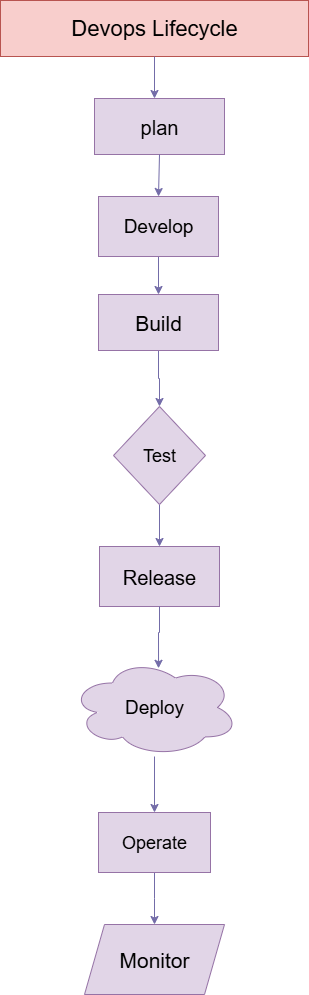

The diagram above was exported from draw.io. Its source (the exported page's mxGraphModel, read from the mxfile embedded in the PNG):
<mxGraphModel dx="1226" dy="661" grid="1" gridSize="14" guides="1" tooltips="1" connect="1" arrows="1" fold="1" page="1" pageScale="1" pageWidth="850" pageHeight="1100" math="0" shadow="0">
  <root>
    <mxCell id="0" />
    <mxCell id="1" parent="0" />
    <mxCell id="Rdz_TObCcYsGfdF_xH_4-110" value="Devops Lifecycle" style="rounded=0;whiteSpace=wrap;html=1;strokeColor=#B85450;fillColor=#f8cecc;fontSize=22;labelBackgroundColor=none;" vertex="1" parent="1">
      <mxGeometry x="224" y="28" width="308" height="56" as="geometry" />
    </mxCell>
    <mxCell id="Rdz_TObCcYsGfdF_xH_4-121" style="edgeStyle=orthogonalEdgeStyle;rounded=0;orthogonalLoop=1;jettySize=auto;html=1;entryX=0.5;entryY=0;entryDx=0;entryDy=0;strokeColor=#736CA8;fontColor=default;labelBackgroundColor=none;" edge="1" parent="1" source="Rdz_TObCcYsGfdF_xH_4-111" target="Rdz_TObCcYsGfdF_xH_4-112">
      <mxGeometry relative="1" as="geometry" />
    </mxCell>
    <mxCell id="Rdz_TObCcYsGfdF_xH_4-111" value="Develop" style="rounded=0;whiteSpace=wrap;html=1;strokeColor=#9673a6;fillColor=#e1d5e7;fontSize=19;labelBackgroundColor=none;" vertex="1" parent="1">
      <mxGeometry x="322" y="224" width="120" height="60" as="geometry" />
    </mxCell>
    <mxCell id="Rdz_TObCcYsGfdF_xH_4-124" value="" style="edgeStyle=orthogonalEdgeStyle;rounded=0;orthogonalLoop=1;jettySize=auto;html=1;strokeColor=#736CA8;fontColor=default;labelBackgroundColor=none;" edge="1" parent="1" source="Rdz_TObCcYsGfdF_xH_4-112" target="Rdz_TObCcYsGfdF_xH_4-114">
      <mxGeometry relative="1" as="geometry" />
    </mxCell>
    <mxCell id="Rdz_TObCcYsGfdF_xH_4-112" value="Build" style="rounded=0;whiteSpace=wrap;html=1;strokeColor=#9673a6;fillColor=#e1d5e7;fontSize=21;labelBackgroundColor=none;" vertex="1" parent="1">
      <mxGeometry x="322" y="322" width="120" height="56" as="geometry" />
    </mxCell>
    <mxCell id="Rdz_TObCcYsGfdF_xH_4-113" value="plan" style="rounded=0;whiteSpace=wrap;html=1;strokeColor=#9673a6;fillColor=#e1d5e7;fontSize=20;labelBackgroundColor=none;" vertex="1" parent="1">
      <mxGeometry x="318" y="126" width="130" height="56" as="geometry" />
    </mxCell>
    <mxCell id="Rdz_TObCcYsGfdF_xH_4-128" style="edgeStyle=orthogonalEdgeStyle;rounded=0;orthogonalLoop=1;jettySize=auto;html=1;entryX=0.5;entryY=0;entryDx=0;entryDy=0;strokeColor=#736CA8;fontColor=default;labelBackgroundColor=none;" edge="1" parent="1" source="Rdz_TObCcYsGfdF_xH_4-114" target="Rdz_TObCcYsGfdF_xH_4-116">
      <mxGeometry relative="1" as="geometry" />
    </mxCell>
    <mxCell id="Rdz_TObCcYsGfdF_xH_4-114" value="Test" style="rhombus;whiteSpace=wrap;html=1;strokeColor=#9673a6;fillColor=#e1d5e7;fontSize=18;labelBackgroundColor=none;" vertex="1" parent="1">
      <mxGeometry x="337" y="434" width="92" height="98" as="geometry" />
    </mxCell>
    <mxCell id="Rdz_TObCcYsGfdF_xH_4-116" value="Release" style="rounded=0;whiteSpace=wrap;html=1;strokeColor=#9673a6;fillColor=#e1d5e7;fontSize=20;labelBackgroundColor=none;" vertex="1" parent="1">
      <mxGeometry x="323" y="574" width="120" height="60" as="geometry" />
    </mxCell>
    <mxCell id="Rdz_TObCcYsGfdF_xH_4-118" value="" style="endArrow=classic;html=1;rounded=0;strokeColor=#736CA8;fontColor=default;exitX=0.5;exitY=1;exitDx=0;exitDy=0;labelBackgroundColor=none;" edge="1" parent="1" source="Rdz_TObCcYsGfdF_xH_4-110">
      <mxGeometry width="50" height="50" relative="1" as="geometry">
        <mxPoint x="364" y="218" as="sourcePoint" />
        <mxPoint x="378" y="126" as="targetPoint" />
      </mxGeometry>
    </mxCell>
    <mxCell id="Rdz_TObCcYsGfdF_xH_4-120" value="" style="endArrow=classic;html=1;rounded=0;strokeColor=#736CA8;fontColor=default;exitX=0.5;exitY=1;exitDx=0;exitDy=0;entryX=0.5;entryY=0;entryDx=0;entryDy=0;labelBackgroundColor=none;" edge="1" parent="1" source="Rdz_TObCcYsGfdF_xH_4-113" target="Rdz_TObCcYsGfdF_xH_4-111">
      <mxGeometry width="50" height="50" relative="1" as="geometry">
        <mxPoint x="364" y="218" as="sourcePoint" />
        <mxPoint x="462" y="210" as="targetPoint" />
      </mxGeometry>
    </mxCell>
    <mxCell id="Rdz_TObCcYsGfdF_xH_4-132" style="edgeStyle=orthogonalEdgeStyle;rounded=0;orthogonalLoop=1;jettySize=auto;html=1;entryX=0.5;entryY=0;entryDx=0;entryDy=0;strokeColor=#736CA8;fontColor=default;labelBackgroundColor=none;" edge="1" parent="1" source="Rdz_TObCcYsGfdF_xH_4-126" target="Rdz_TObCcYsGfdF_xH_4-129">
      <mxGeometry relative="1" as="geometry" />
    </mxCell>
    <mxCell id="Rdz_TObCcYsGfdF_xH_4-126" value="Deploy" style="ellipse;shape=cloud;whiteSpace=wrap;html=1;strokeColor=#9673a6;fillColor=#e1d5e7;fontSize=19;labelBackgroundColor=none;" vertex="1" parent="1">
      <mxGeometry x="294" y="686" width="168" height="98" as="geometry" />
    </mxCell>
    <mxCell id="Rdz_TObCcYsGfdF_xH_4-127" style="edgeStyle=orthogonalEdgeStyle;rounded=0;orthogonalLoop=1;jettySize=auto;html=1;entryX=0.524;entryY=0.1;entryDx=0;entryDy=0;entryPerimeter=0;strokeColor=#736CA8;fontColor=default;labelBackgroundColor=none;" edge="1" parent="1" source="Rdz_TObCcYsGfdF_xH_4-116" target="Rdz_TObCcYsGfdF_xH_4-126">
      <mxGeometry relative="1" as="geometry" />
    </mxCell>
    <mxCell id="Rdz_TObCcYsGfdF_xH_4-133" style="edgeStyle=orthogonalEdgeStyle;rounded=0;orthogonalLoop=1;jettySize=auto;html=1;strokeColor=#736CA8;fontColor=default;labelBackgroundColor=none;" edge="1" parent="1" source="Rdz_TObCcYsGfdF_xH_4-129">
      <mxGeometry relative="1" as="geometry">
        <mxPoint x="377.9999999999998" y="952" as="targetPoint" />
      </mxGeometry>
    </mxCell>
    <mxCell id="Rdz_TObCcYsGfdF_xH_4-129" value="Operate" style="rounded=0;whiteSpace=wrap;html=1;strokeColor=#9673a6;fillColor=#e1d5e7;labelBackgroundColor=none;fontSize=18;" vertex="1" parent="1">
      <mxGeometry x="322" y="840" width="112" height="60" as="geometry" />
    </mxCell>
    <mxCell id="Rdz_TObCcYsGfdF_xH_4-134" value="Monitor" style="shape=parallelogram;perimeter=parallelogramPerimeter;whiteSpace=wrap;html=1;fixedSize=1;strokeColor=#9673a6;fillColor=#e1d5e7;labelBackgroundColor=none;fontSize=21;" vertex="1" parent="1">
      <mxGeometry x="308" y="952" width="140" height="70" as="geometry" />
    </mxCell>
  </root>
</mxGraphModel>